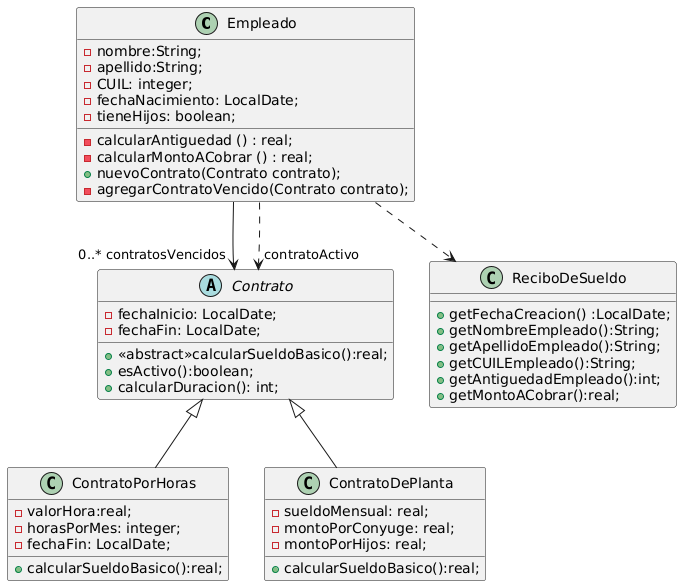

The diagram above was rendered by PlantUML. Its source (embedded in the PNG):
@startuml
class Empleado {
-nombre:String;
-apellido:String;
-CUIL: integer;
-fechaNacimiento: LocalDate;
-tieneHijos: boolean;
-calcularAntiguedad () : real;
-calcularMontoACobrar () : real;
+nuevoContrato(Contrato contrato);
-agregarContratoVencido(Contrato contrato);
}

abstract class Contrato {
-fechaInicio: LocalDate;
-fechaFin: LocalDate;
+<<abstract>>calcularSueldoBasico():real;
+esActivo():boolean;
+calcularDuracion(): int;
}

class ContratoPorHoras extends Contrato{
-valorHora:real;
-horasPorMes: integer;
-fechaFin: LocalDate;
+calcularSueldoBasico():real;
}

class ContratoDePlanta extends Contrato{
-sueldoMensual: real;
-montoPorConyuge: real;
-montoPorHijos: real;
+calcularSueldoBasico():real;
}

Empleado --> "0..* contratosVencidos" Contrato
Empleado ..> "contratoActivo" Contrato 


class ReciboDeSueldo {
+getFechaCreacion() :LocalDate;
+getNombreEmpleado():String;
+getApellidoEmpleado():String;
+getCUILEmpleado():String;
+getAntiguedadEmpleado():int;
+getMontoACobrar():real;
}

Empleado ..> ReciboDeSueldo
@enduml